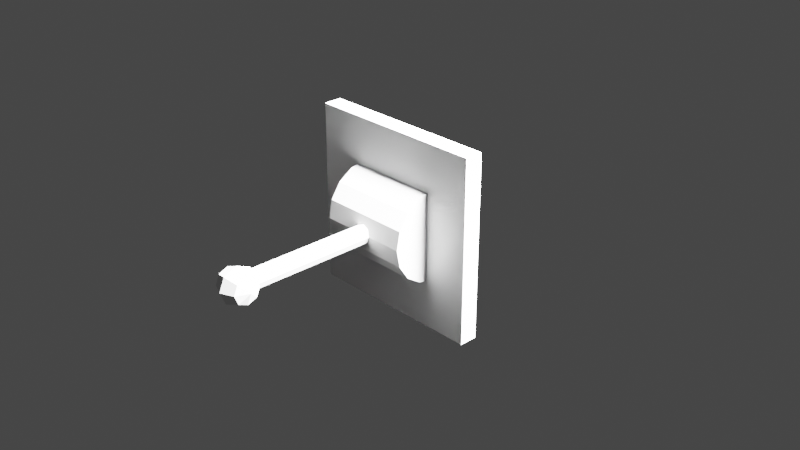 # Source: SingleLever.blend  (saved by Blender 3.0.42; exported with 4.5.12 LTS)
import bpy
from mathutils import Matrix  # noqa: F401  (used for matrix-valued properties, if any)

bpy.ops.wm.read_factory_settings(use_empty=True)
scene = bpy.context.scene
scene.name = 'Scene'

# ---- collections
col_collection = bpy.data.collections.new('Collection'); scene.collection.children.link(col_collection)

# ---- materials (node trees are filled in below, after node groups)
mat_material = bpy.data.materials.new('Material')
mat_material.alpha_threshold = 0.0
mat_material.use_transparent_shadow = False
mat_material.line_color = (0.0, 0.0, 0.0, 1.0)

# ---- material node trees
mat_material.use_nodes = True; mat_material.node_tree.nodes.clear()
_N = mat_material.node_tree.nodes; _L = mat_material.node_tree.links
n0 = _N.new('ShaderNodeOutputMaterial'); n0.name = 'Material Output'; n0.location = (300, 300)
n1 = _N.new('ShaderNodeBsdfPrincipled'); n1.name = 'Principled BSDF'; n1.location = (10, 300)
n1.distribution = 'GGX'
n1.subsurface_method = 'RANDOM_WALK_SKIN'
n1.inputs[2].default_value = 0.4
n1.inputs[3].default_value = 1.45
n1.inputs[27].default_value = (0.0, 0.0, 0.0, 1.0)
n1.inputs[28].default_value = 1.0
_L.new(n1.outputs[0], n0.inputs[0])
n0.is_active_output = True

# ---- world
world_world = bpy.data.worlds.new('World'); scene.world = world_world
world_world.use_nodes = True; world_world.node_tree.nodes.clear()
_N = world_world.node_tree.nodes; _L = world_world.node_tree.links
n0 = _N.new('ShaderNodeOutputWorld'); n0.name = 'World Output'; n0.location = (300, 300)
n1 = _N.new('ShaderNodeBackground'); n1.name = 'Background'; n1.location = (10, 300)
n1.inputs[0].default_value = (0.05088, 0.05088, 0.05088, 1.0)
_L.new(n1.outputs[0], n0.inputs[0])
n0.is_active_output = True
world_world.color = (0.05088, 0.05088, 0.05088)
world_world.use_sun_shadow = False
world_world.sun_shadow_jitter_overblur = 0.0

# ---- cameras
cam_camera = bpy.data.cameras.new('Camera')
cam_camera.clip_end = 100.0
cam_camera.ortho_scale = 7.314

# ---- lights
light_light = bpy.data.lights.new('Light', 'POINT')
light_light.transmission_factor = 0.0
light_light.energy = 1000.0
light_light.shadow_soft_size = 0.1
light_light.shadow_maximum_resolution = 0.006
light_light.use_absolute_resolution = True

# ---- meshes
me_cube = bpy.data.meshes.new('Cube')
me_cube.from_pydata([(0.1, 0.01, 0.1), (-0.1, 0.01, 0.1), (0.1, 0.01, -0.1), (-0.1, 0.01, -0.1), (0.1, -0.01, 0.1), (-0.1, -0.01, 0.1), (0.1, -0.01, -0.1), (-0.1, -0.01, -0.1)], [], [(0, 4, 6, 2), (3, 2, 6, 7), (7, 6, 4, 5), (5, 1, 3, 7), (1, 0, 2, 3), (5, 4, 0, 1)])
_uv = me_cube.uv_layers.new(name='UVMap')
_uv.uv.foreach_set('vector', [0.625, 0.5, 0.875, 0.5, 0.875, 0.75, 0.625, 0.75, 0.375, 0.75, 0.625, 0.75, 0.625, 1.0, 0.375, 1.0, 0.375, 0.0, 0.625, 0.0, 0.625, 0.25, 0.375, 0.25, 0.125, 0.5, 0.375, 0.5, 0.375, 0.75, 0.125, 0.75, 0.375, 0.5, 0.625, 0.5, 0.625, 0.75, 0.375, 0.75, 0.375, 0.25, 0.625, 0.25, 0.625, 0.5, 0.375, 0.5])
me_cube.materials.append(mat_material)
me_cube.use_remesh_preserve_volume = False
me_cube.use_remesh_preserve_attributes = False
me_cube.use_mirror_vertex_groups = False
me_cube.update()
me_cylinder = bpy.data.meshes.new('Cylinder')
me_cylinder.from_pydata([(-0.05, 0.05, 3.725e-09), (0.05, 0.05, -3.725e-09), (-0.05, 0.04619, -0.01913), (0.05, 0.04619, -0.01913), (-0.05, 0.03536, -0.03536), (0.05, 0.03536, -0.03536), (-0.05, 0.01913, -0.04619), (0.05, 0.01913, -0.04619), (-0.05, -3.725e-09, -0.05), (0.05, 0.0, -0.05), (-0.05, -0.01913, -0.04619), (0.05, -0.01913, -0.04619), (-0.05, -0.03536, -0.03536), (0.05, -0.03536, -0.03536), (-0.05, -0.04619, -0.01913), (0.05, -0.04619, -0.01913), (-0.05, -0.05, 7.451e-09), (0.05, -0.05, 3.725e-09), (-0.05, -0.04619, 0.01913), (0.05, -0.04619, 0.01913), (-0.05, -0.03536, 0.03536), (0.05, -0.03536, 0.03536), (-0.05, -0.01913, 0.04619), (0.05, -0.01913, 0.04619), (-0.05, 0.0, 0.05), (0.05, 3.725e-09, 0.05), (-0.05, 0.01913, 0.04619), (0.05, 0.01913, 0.04619), (-0.05, 0.03536, 0.03536), (0.05, 0.03536, 0.03536), (-0.05, 0.04619, 0.01913), (0.05, 0.04619, 0.01913)], [], [(0, 1, 3, 2), (2, 3, 5, 4), (4, 5, 7, 6), (6, 7, 9, 8), (8, 9, 11, 10), (10, 11, 13, 12), (12, 13, 15, 14), (14, 15, 17, 16), (16, 17, 19, 18), (18, 19, 21, 20), (20, 21, 23, 22), (22, 23, 25, 24), (24, 25, 27, 26), (26, 27, 29, 28), (3, 1, 31, 29, 27, 25, 23, 21, 19, 17, 15, 13, 11, 9, 7, 5), (28, 29, 31, 30), (30, 31, 1, 0), (0, 2, 4, 6, 8, 10, 12, 14, 16, 18, 20, 22, 24, 26, 28, 30)])
_uv = me_cylinder.uv_layers.new(name='UVMap')
_uv.uv.foreach_set('vector', [1.0, 0.5, 1.0, 1.0, 0.9375, 1.0, 0.9375, 0.5, 0.9375, 0.5, 0.9375, 1.0, 0.875, 1.0, 0.875, 0.5, 0.875, 0.5, 0.875, 1.0, 0.8125, 1.0, 0.8125, 0.5, 0.8125, 0.5, 0.8125, 1.0, 0.75, 1.0, 0.75, 0.5, 0.75, 0.5, 0.75, 1.0, 0.6875, 1.0, 0.6875, 0.5, 0.6875, 0.5, 0.6875, 1.0, 0.625, 1.0, 0.625, 0.5, 0.625, 0.5, 0.625, 1.0, 0.5625, 1.0, 0.5625, 0.5, 0.5625, 0.5, 0.5625, 1.0, 0.5, 1.0, 0.5, 0.5, 0.5, 0.5, 0.5, 1.0, 0.4375, 1.0, 0.4375, 0.5, 0.4375, 0.5, 0.4375, 1.0, 0.375, 1.0, 0.375, 0.5, 0.375, 0.5, 0.375, 1.0, 0.3125, 1.0, 0.3125, 0.5, 0.3125, 0.5, 0.3125, 1.0, 0.25, 1.0, 0.25, 0.5, 0.25, 0.5, 0.25, 1.0, 0.1875, 1.0, 0.1875, 0.5, 0.1875, 0.5, 0.1875, 1.0, 0.125, 1.0, 0.125, 0.5, 0.3418, 0.4717, 0.25, 0.49, 0.1582, 0.4717, 0.08029, 0.4197, 0.02827, 0.3418, 0.01, 0.25, 0.02827, 0.1582, 0.08029, 0.08029, 0.1582, 0.02827, 0.25, 0.01, 0.3418, 0.02827, 0.4197, 0.08029, 0.4717, 0.1582, 0.49, 0.25, 0.4717, 0.3418, 0.4197, 0.4197, 0.125, 0.5, 0.125, 1.0, 0.0625, 1.0, 0.0625, 0.5, 0.0625, 0.5, 0.0625, 1.0, 0.0, 1.0, 0.0, 0.5, 0.75, 0.49, 0.8418, 0.4717, 0.9197, 0.4197, 0.9717, 0.3418, 0.99, 0.25, 0.9717, 0.1582, 0.9197, 0.08029, 0.8418, 0.02827, 0.75, 0.01, 0.6582, 0.02827, 0.5803, 0.08029, 0.5283, 0.1582, 0.51, 0.25, 0.5283, 0.3418, 0.5803, 0.4197, 0.6582, 0.4717])
me_cylinder.use_remesh_fix_poles = True
me_cylinder.use_remesh_preserve_attributes = False
me_cylinder.update()
me_cylinder_001 = bpy.data.meshes.new('Cylinder.001')
me_cylinder_001.from_pydata([(0.0, 0.0, 0.01), (0.0, -0.2, 0.01), (0.007071, -4.657e-10, 0.007071), (0.007071, -0.2, 0.007071), (0.01, 2.776e-17, -4.371e-10), (0.01, -0.2, -1.49e-08), (0.007071, 4.657e-10, -0.007071), (0.007071, -0.2, -0.007071), (-8.742e-10, 0.0, -0.01), (0.0, -0.2, -0.01), (-0.007071, 4.657e-10, -0.007071), (-0.007071, -0.2, -0.007071), (-0.01, 0.0, 1.192e-10), (-0.01, -0.2, -1.49e-08), (-0.007071, -4.657e-10, 0.007071), (-0.007071, -0.2, 0.007071)], [], [(0, 1, 3, 2), (2, 3, 5, 4), (4, 5, 7, 6), (6, 7, 9, 8), (8, 9, 11, 10), (10, 11, 13, 12), (3, 1, 15, 13, 11, 9, 7, 5), (12, 13, 15, 14), (14, 15, 1, 0), (0, 2, 4, 6, 8, 10, 12, 14)])
_uv = me_cylinder_001.uv_layers.new(name='UVMap')
_uv.uv.foreach_set('vector', [1.0, 0.5, 1.0, 1.0, 0.875, 1.0, 0.875, 0.5, 0.875, 0.5, 0.875, 1.0, 0.75, 1.0, 0.75, 0.5, 0.75, 0.5, 0.75, 1.0, 0.625, 1.0, 0.625, 0.5, 0.625, 0.5, 0.625, 1.0, 0.5, 1.0, 0.5, 0.5, 0.5, 0.5, 0.5, 1.0, 0.375, 1.0, 0.375, 0.5, 0.375, 0.5, 0.375, 1.0, 0.25, 1.0, 0.25, 0.5, 0.4197, 0.4197, 0.25, 0.49, 0.08029, 0.4197, 0.01, 0.25, 0.08029, 0.08029, 0.25, 0.01, 0.4197, 0.08029, 0.49, 0.25, 0.25, 0.5, 0.25, 1.0, 0.125, 1.0, 0.125, 0.5, 0.125, 0.5, 0.125, 1.0, 0.0, 1.0, 0.0, 0.5, 0.75, 0.49, 0.9197, 0.4197, 0.99, 0.25, 0.9197, 0.08029, 0.75, 0.01, 0.5803, 0.08029, 0.51, 0.25, 0.5803, 0.4197])
me_cylinder_001.use_remesh_fix_poles = True
me_cylinder_001.use_remesh_preserve_attributes = False
me_cylinder_001.update()
me_sphere = bpy.data.meshes.new('Sphere')
me_sphere.from_pydata([(-1.49e-08, 0.0, 0.02), (-0.01414, -0.01, 0.01), (-1.49e-08, -0.01414, 0.01414), (0.01414, -0.01, 0.01), (-0.01414, -0.01414, -1.49e-08), (-1.49e-08, -0.02, -1.49e-08), (0.01414, -0.01414, -1.49e-08), (-0.01414, -0.01, -0.01), (-1.49e-08, -0.01414, -0.01414), (0.01414, -0.01, -0.01), (-0.01414, 0.0, -0.01414), (-1.49e-08, 0.0, -0.02), (0.01414, 0.0, -0.01414), (0.02, 0.0, -1.49e-08), (-0.02, 0.0, -1.49e-08), (-0.01414, 0.01, -0.01), (0.0, 0.01414, -0.01414), (0.01414, 0.01, -0.01), (-0.01414, 0.01414, -1.49e-08), (0.0, 0.02, -1.49e-08), (0.01414, 0.01414, -1.49e-08), (-0.01414, 0.01, 0.01), (0.0, 0.01414, 0.01414), (0.01414, 0.01, 0.01), (-0.01414, 0.0, 0.01414), (0.01414, 0.0, 0.01414)], [], [(0, 24, 1, 2), (25, 0, 2, 3), (24, 14, 1), (13, 25, 3), (3, 2, 5, 6), (1, 14, 4), (13, 3, 6), (2, 1, 4, 5), (6, 5, 8, 9), (4, 14, 7), (13, 6, 9), (5, 4, 7, 8), (8, 7, 10, 11), (9, 8, 11, 12), (7, 14, 10), (13, 9, 12), (13, 12, 17), (11, 10, 15, 16), (12, 11, 16, 17), (10, 14, 15), (13, 17, 20), (16, 15, 18, 19), (17, 16, 19, 20), (15, 14, 18), (13, 20, 23), (19, 18, 21, 22), (20, 19, 22, 23), (18, 14, 21), (13, 23, 25), (22, 21, 24, 0), (23, 22, 0, 25), (21, 14, 24)])
_uv = me_sphere.uv_layers.new(name='UVMap')
_uv.uv.foreach_set('vector', [0.75, 0.5, 0.75, 0.75, 0.625, 0.75, 0.625, 0.5, 0.75, 0.25, 0.75, 0.5, 0.625, 0.5, 0.625, 0.25, 0.75, 0.75, 0.6875, 1.0, 0.625, 0.75, 0.6875, 0.0, 0.75, 0.25, 0.625, 0.25, 0.625, 0.25, 0.625, 0.5, 0.5, 0.5, 0.5, 0.25, 0.625, 0.75, 0.5625, 1.0, 0.5, 0.75, 0.5625, 0.0, 0.625, 0.25, 0.5, 0.25, 0.625, 0.5, 0.625, 0.75, 0.5, 0.75, 0.5, 0.5, 0.5, 0.25, 0.5, 0.5, 0.375, 0.5, 0.375, 0.25, 0.5, 0.75, 0.4375, 1.0, 0.375, 0.75, 0.4375, 0.0, 0.5, 0.25, 0.375, 0.25, 0.5, 0.5, 0.5, 0.75, 0.375, 0.75, 0.375, 0.5, 0.375, 0.5, 0.375, 0.75, 0.25, 0.75, 0.25, 0.5, 0.375, 0.25, 0.375, 0.5, 0.25, 0.5, 0.25, 0.25, 0.375, 0.75, 0.3125, 1.0, 0.25, 0.75, 0.3125, 0.0, 0.375, 0.25, 0.25, 0.25, 0.1875, 0.0, 0.25, 0.25, 0.125, 0.25, 0.25, 0.5, 0.25, 0.75, 0.125, 0.75, 0.125, 0.5, 0.25, 0.25, 0.25, 0.5, 0.125, 0.5, 0.125, 0.25, 0.25, 0.75, 0.1875, 1.0, 0.125, 0.75, 0.0625, 0.0, 0.125, 0.25, 0.0, 0.25, 0.125, 0.5, 0.125, 0.75, 0.0, 0.75, 0.0, 0.5, 0.125, 0.25, 0.125, 0.5, 0.0, 0.5, 0.0, 0.25, 0.125, 0.75, 0.0625, 1.0, 0.0, 0.75, 0.9375, 0.0, 1.0, 0.25, 0.875, 0.25, 1.0, 0.5, 1.0, 0.75, 0.875, 0.75, 0.875, 0.5, 1.0, 0.25, 1.0, 0.5, 0.875, 0.5, 0.875, 0.25, 1.0, 0.75, 0.9375, 1.0, 0.875, 0.75, 0.8125, 0.0, 0.875, 0.25, 0.75, 0.25, 0.875, 0.5, 0.875, 0.75, 0.75, 0.75, 0.75, 0.5, 0.875, 0.25, 0.875, 0.5, 0.75, 0.5, 0.75, 0.25, 0.875, 0.75, 0.8125, 1.0, 0.75, 0.75])
me_sphere.use_remesh_fix_poles = True
me_sphere.use_remesh_preserve_attributes = False
me_sphere.update()

# ---- objects
ob_wallmount = bpy.data.objects.new('WallMount', me_cube)
ob_light = bpy.data.objects.new('Light', light_light)
ob_camera = bpy.data.objects.new('Camera', cam_camera)
ob_joint = bpy.data.objects.new('Joint', me_cylinder)
ob_lever = bpy.data.objects.new('Lever', me_cylinder_001)
ob_leverend = bpy.data.objects.new('LeverEnd', me_sphere)

# ---- transforms, parenting, visibility, modifiers, constraints
ob_wallmount.location = (0.0, 0.0, 0.0)
ob_wallmount.lock_rotations_4d = False
ob_wallmount.empty_display_type = 'ARROWS'
ob_wallmount.lineart.crease_threshold = 0.0
ob_light.location = (0.4076, 0.1005, 0.5904)
ob_light.rotation_euler = (0.6503, 0.05522, 1.866)
ob_light.scale = (0.1, 0.1, 0.1)
ob_light.lock_rotations_4d = False
ob_light.empty_display_type = 'ARROWS'
ob_light.color = (0.0, 0.0, 0.0, 0.0)
ob_light.lineart.crease_threshold = 0.0
ob_camera.location = (0.7359, -0.6926, 0.4958)
ob_camera.rotation_euler = (1.109, 0.0, 0.8149)
ob_camera.scale = (0.1, 0.1, 0.1)
ob_camera.lock_rotations_4d = False
ob_camera.empty_display_type = 'ARROWS'
ob_camera.color = (0.0, 0.0, 0.0, 0.0)
ob_camera.display_type = 'WIRE'
ob_camera.lineart.crease_threshold = 0.0
ob_joint.parent = ob_wallmount
ob_joint.location = (0.0, 0.0, 0.0)
ob_lever.parent = ob_joint
ob_lever.location = (0.0, 0.0, 0.0)
ob_leverend.parent = ob_lever
ob_leverend.location = (0.0, -0.2, 0.0)

# ---- collection membership
col_collection.objects.link(ob_wallmount)
col_collection.objects.link(ob_light)
col_collection.objects.link(ob_camera)
col_collection.objects.link(ob_joint)
col_collection.objects.link(ob_lever)
col_collection.objects.link(ob_leverend)

# ---- scene / render settings (as saved in the file)
scene.camera = ob_camera
scene.frame_start = 1; scene.frame_end = 250; scene.frame_set(1)
scene.render.engine = 'BLENDER_EEVEE_NEXT'
scene.cycles.sampling_pattern = 'TABULATED_SOBOL'
scene.cycles.use_light_tree = False
scene.view_settings.view_transform = 'Filmic'
bpy.context.view_layer.update()

